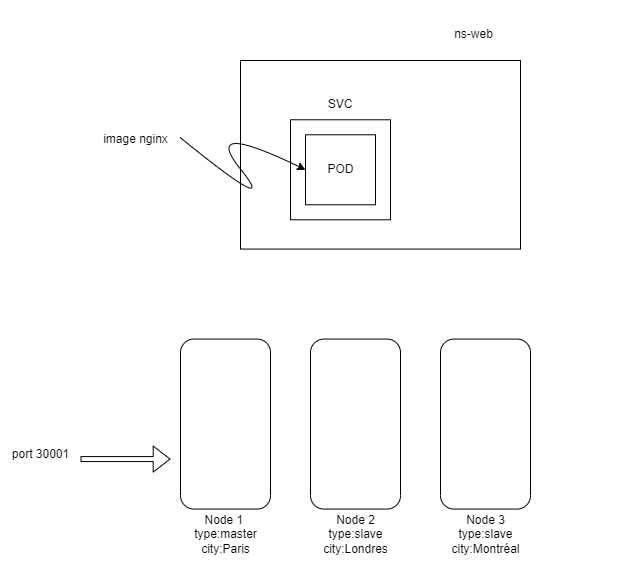

The diagram above was exported from draw.io. Its source (the exported page's mxGraphModel, read from the mxfile embedded in the PNG):
<mxGraphModel dx="1662" dy="739" grid="1" gridSize="10" guides="1" tooltips="1" connect="1" arrows="1" fold="1" page="1" pageScale="1" pageWidth="827" pageHeight="1169" math="0" shadow="0">
  <root>
    <mxCell id="0" />
    <mxCell id="1" parent="0" />
    <mxCell id="loQTLJVrLq3Hl1oReWgT-5" value="" style="group" vertex="1" connectable="0" parent="1">
      <mxGeometry x="400" width="280" height="563.5699999999999" as="geometry" />
    </mxCell>
    <mxCell id="loQTLJVrLq3Hl1oReWgT-15" value="" style="group" vertex="1" connectable="0" parent="loQTLJVrLq3Hl1oReWgT-5">
      <mxGeometry x="-120" y="59.99857142857143" width="280" height="188.57142857142856" as="geometry" />
    </mxCell>
    <mxCell id="loQTLJVrLq3Hl1oReWgT-1" value="" style="rounded=0;whiteSpace=wrap;html=1;" vertex="1" parent="loQTLJVrLq3Hl1oReWgT-15">
      <mxGeometry width="280" height="188.57142857142858" as="geometry" />
    </mxCell>
    <mxCell id="loQTLJVrLq3Hl1oReWgT-7" value="" style="group" vertex="1" connectable="0" parent="loQTLJVrLq3Hl1oReWgT-15">
      <mxGeometry x="50" y="29.281428571428577" width="100" height="130" as="geometry" />
    </mxCell>
    <mxCell id="loQTLJVrLq3Hl1oReWgT-4" value="" style="whiteSpace=wrap;html=1;aspect=fixed;" vertex="1" parent="loQTLJVrLq3Hl1oReWgT-7">
      <mxGeometry y="30" width="100" height="100" as="geometry" />
    </mxCell>
    <mxCell id="loQTLJVrLq3Hl1oReWgT-6" value="SVC" style="text;html=1;strokeColor=none;fillColor=none;align=center;verticalAlign=middle;whiteSpace=wrap;rounded=0;" vertex="1" parent="loQTLJVrLq3Hl1oReWgT-7">
      <mxGeometry x="20" width="60" height="30" as="geometry" />
    </mxCell>
    <mxCell id="loQTLJVrLq3Hl1oReWgT-8" value="" style="swimlane;startSize=0;" vertex="1" parent="loQTLJVrLq3Hl1oReWgT-7">
      <mxGeometry x="15" y="45" width="70" height="70" as="geometry" />
    </mxCell>
    <mxCell id="loQTLJVrLq3Hl1oReWgT-9" value="POD" style="text;html=1;align=center;verticalAlign=middle;resizable=0;points=[];autosize=1;strokeColor=none;fillColor=none;" vertex="1" parent="loQTLJVrLq3Hl1oReWgT-8">
      <mxGeometry x="10" y="20" width="50" height="30" as="geometry" />
    </mxCell>
    <mxCell id="loQTLJVrLq3Hl1oReWgT-2" value="ns-web" style="text;html=1;strokeColor=none;fillColor=none;align=center;verticalAlign=middle;whiteSpace=wrap;rounded=0;" vertex="1" parent="loQTLJVrLq3Hl1oReWgT-15">
      <mxGeometry x="186.66666666666669" y="-51.42857142857143" width="93.33333333333334" height="51.42857142857143" as="geometry" />
    </mxCell>
    <mxCell id="loQTLJVrLq3Hl1oReWgT-11" value="" style="curved=1;endArrow=classic;html=1;rounded=0;entryX=0;entryY=0.5;entryDx=0;entryDy=0;exitX=0.996;exitY=0.447;exitDx=0;exitDy=0;exitPerimeter=0;" edge="1" parent="loQTLJVrLq3Hl1oReWgT-5" source="loQTLJVrLq3Hl1oReWgT-14" target="loQTLJVrLq3Hl1oReWgT-8">
      <mxGeometry width="50" height="50" relative="1" as="geometry">
        <mxPoint x="-180" y="138.57" as="sourcePoint" />
        <mxPoint x="-80" y="168.57" as="targetPoint" />
        <Array as="points">
          <mxPoint x="-80" y="218.57" />
          <mxPoint x="-160" y="118.57" />
        </Array>
      </mxGeometry>
    </mxCell>
    <mxCell id="loQTLJVrLq3Hl1oReWgT-14" value="image nginx" style="text;html=1;align=center;verticalAlign=middle;resizable=0;points=[];autosize=1;strokeColor=none;fillColor=none;" vertex="1" parent="loQTLJVrLq3Hl1oReWgT-5">
      <mxGeometry x="-270" y="123.57" width="90" height="30" as="geometry" />
    </mxCell>
    <mxCell id="loQTLJVrLq3Hl1oReWgT-23" value="" style="group" vertex="1" connectable="0" parent="loQTLJVrLq3Hl1oReWgT-5">
      <mxGeometry x="-180" y="338.57" width="90" height="225" as="geometry" />
    </mxCell>
    <mxCell id="loQTLJVrLq3Hl1oReWgT-21" value="" style="rounded=1;whiteSpace=wrap;html=1;rotation=90;" vertex="1" parent="loQTLJVrLq3Hl1oReWgT-23">
      <mxGeometry x="-40" y="40" width="170" height="90" as="geometry" />
    </mxCell>
    <mxCell id="loQTLJVrLq3Hl1oReWgT-22" value="Node 1&amp;nbsp;&lt;br&gt;type:master&lt;br&gt;city:Paris" style="text;html=1;align=center;verticalAlign=middle;resizable=0;points=[];autosize=1;strokeColor=none;fillColor=none;" vertex="1" parent="loQTLJVrLq3Hl1oReWgT-23">
      <mxGeometry y="165" width="90" height="60" as="geometry" />
    </mxCell>
    <mxCell id="loQTLJVrLq3Hl1oReWgT-24" value="" style="group" vertex="1" connectable="0" parent="loQTLJVrLq3Hl1oReWgT-5">
      <mxGeometry x="-50" y="338.57" width="90" height="225" as="geometry" />
    </mxCell>
    <mxCell id="loQTLJVrLq3Hl1oReWgT-25" value="" style="rounded=1;whiteSpace=wrap;html=1;rotation=90;" vertex="1" parent="loQTLJVrLq3Hl1oReWgT-24">
      <mxGeometry x="-40" y="40" width="170" height="90" as="geometry" />
    </mxCell>
    <mxCell id="loQTLJVrLq3Hl1oReWgT-26" value="Node 2&lt;br&gt;type:slave&lt;br&gt;city:Londres" style="text;html=1;align=center;verticalAlign=middle;resizable=0;points=[];autosize=1;strokeColor=none;fillColor=none;" vertex="1" parent="loQTLJVrLq3Hl1oReWgT-24">
      <mxGeometry y="165" width="90" height="60" as="geometry" />
    </mxCell>
    <mxCell id="loQTLJVrLq3Hl1oReWgT-27" value="" style="group" vertex="1" connectable="0" parent="loQTLJVrLq3Hl1oReWgT-5">
      <mxGeometry x="80" y="338.57" width="90" height="225" as="geometry" />
    </mxCell>
    <mxCell id="loQTLJVrLq3Hl1oReWgT-28" value="" style="rounded=1;whiteSpace=wrap;html=1;rotation=90;" vertex="1" parent="loQTLJVrLq3Hl1oReWgT-27">
      <mxGeometry x="-40" y="40" width="170" height="90" as="geometry" />
    </mxCell>
    <mxCell id="loQTLJVrLq3Hl1oReWgT-29" value="Node 3&lt;br&gt;type:slave&lt;br&gt;city:Montréal" style="text;html=1;align=center;verticalAlign=middle;resizable=0;points=[];autosize=1;strokeColor=none;fillColor=none;" vertex="1" parent="loQTLJVrLq3Hl1oReWgT-27">
      <mxGeometry y="165" width="90" height="60" as="geometry" />
    </mxCell>
    <mxCell id="loQTLJVrLq3Hl1oReWgT-30" value="" style="shape=flexArrow;endArrow=classic;html=1;rounded=0;width=5;endSize=5.27;" edge="1" parent="loQTLJVrLq3Hl1oReWgT-5">
      <mxGeometry width="50" height="50" relative="1" as="geometry">
        <mxPoint x="-280" y="458.57" as="sourcePoint" />
        <mxPoint x="-190" y="458.57" as="targetPoint" />
      </mxGeometry>
    </mxCell>
    <mxCell id="loQTLJVrLq3Hl1oReWgT-31" value="port 30001" style="text;html=1;align=center;verticalAlign=middle;resizable=0;points=[];autosize=1;strokeColor=none;fillColor=none;" vertex="1" parent="loQTLJVrLq3Hl1oReWgT-5">
      <mxGeometry x="-360" y="438.57" width="80" height="30" as="geometry" />
    </mxCell>
  </root>
</mxGraphModel>